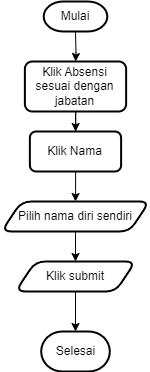

The diagram above was exported from draw.io. Its source (the exported page's mxGraphModel, read from the mxfile embedded in the PNG):
<mxGraphModel dx="880" dy="468" grid="1" gridSize="10" guides="1" tooltips="1" connect="1" arrows="1" fold="1" page="1" pageScale="1" pageWidth="827" pageHeight="1169" math="0" shadow="0">
  <root>
    <mxCell id="0" />
    <mxCell id="1" parent="0" />
    <mxCell id="9Tysp2dpYB6Za7MrzDb6-3" value="" style="edgeStyle=orthogonalEdgeStyle;rounded=0;orthogonalLoop=1;jettySize=auto;html=1;" edge="1" parent="1" target="9Tysp2dpYB6Za7MrzDb6-2">
      <mxGeometry relative="1" as="geometry">
        <mxPoint x="402" y="70" as="sourcePoint" />
      </mxGeometry>
    </mxCell>
    <mxCell id="9Tysp2dpYB6Za7MrzDb6-5" value="" style="edgeStyle=orthogonalEdgeStyle;rounded=0;orthogonalLoop=1;jettySize=auto;html=1;" edge="1" parent="1" source="9Tysp2dpYB6Za7MrzDb6-2" target="9Tysp2dpYB6Za7MrzDb6-4">
      <mxGeometry relative="1" as="geometry" />
    </mxCell>
    <mxCell id="9Tysp2dpYB6Za7MrzDb6-2" value="Klik Absensi sesuai dengan jabatan" style="rounded=1;whiteSpace=wrap;html=1;strokeWidth=2;" vertex="1" parent="1">
      <mxGeometry x="351.37" y="100" width="101.26" height="50" as="geometry" />
    </mxCell>
    <mxCell id="9Tysp2dpYB6Za7MrzDb6-7" value="" style="edgeStyle=orthogonalEdgeStyle;rounded=0;orthogonalLoop=1;jettySize=auto;html=1;" edge="1" parent="1" source="9Tysp2dpYB6Za7MrzDb6-4" target="9Tysp2dpYB6Za7MrzDb6-6">
      <mxGeometry relative="1" as="geometry" />
    </mxCell>
    <mxCell id="9Tysp2dpYB6Za7MrzDb6-4" value="Klik Nama" style="whiteSpace=wrap;html=1;rounded=1;strokeWidth=2;" vertex="1" parent="1">
      <mxGeometry x="356.37" y="170" width="91.25" height="40" as="geometry" />
    </mxCell>
    <mxCell id="9Tysp2dpYB6Za7MrzDb6-9" value="" style="edgeStyle=orthogonalEdgeStyle;rounded=0;orthogonalLoop=1;jettySize=auto;html=1;" edge="1" parent="1" source="9Tysp2dpYB6Za7MrzDb6-6" target="9Tysp2dpYB6Za7MrzDb6-8">
      <mxGeometry relative="1" as="geometry" />
    </mxCell>
    <mxCell id="9Tysp2dpYB6Za7MrzDb6-6" value="Pilih nama diri sendiri" style="shape=parallelogram;perimeter=parallelogramPerimeter;whiteSpace=wrap;html=1;fixedSize=1;rounded=1;strokeWidth=2;" vertex="1" parent="1">
      <mxGeometry x="327.99" y="240" width="148" height="30" as="geometry" />
    </mxCell>
    <mxCell id="9Tysp2dpYB6Za7MrzDb6-13" value="" style="edgeStyle=orthogonalEdgeStyle;rounded=0;orthogonalLoop=1;jettySize=auto;html=1;" edge="1" parent="1" source="9Tysp2dpYB6Za7MrzDb6-8" target="9Tysp2dpYB6Za7MrzDb6-12">
      <mxGeometry relative="1" as="geometry" />
    </mxCell>
    <mxCell id="9Tysp2dpYB6Za7MrzDb6-8" value="Klik submit" style="shape=parallelogram;perimeter=parallelogramPerimeter;whiteSpace=wrap;html=1;fixedSize=1;rounded=1;strokeWidth=2;" vertex="1" parent="1">
      <mxGeometry x="342" y="300" width="120" height="30" as="geometry" />
    </mxCell>
    <mxCell id="9Tysp2dpYB6Za7MrzDb6-12" value="Selesai" style="strokeWidth=2;html=1;shape=mxgraph.flowchart.terminator;whiteSpace=wrap;" vertex="1" parent="1">
      <mxGeometry x="367.69" y="370" width="68.63" height="40" as="geometry" />
    </mxCell>
    <mxCell id="WhvBraTLlgPrSBwepEU8-1" value="Mulai" style="strokeWidth=2;html=1;shape=mxgraph.flowchart.terminator;whiteSpace=wrap;" vertex="1" parent="1">
      <mxGeometry x="370.18" y="40" width="63.63" height="30" as="geometry" />
    </mxCell>
  </root>
</mxGraphModel>